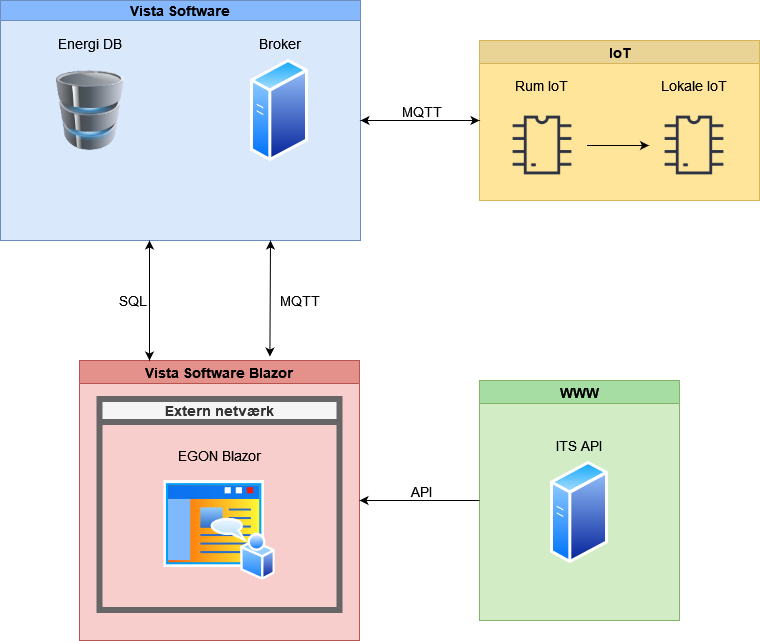

The diagram above was exported from draw.io. Its source (the exported page's mxGraphModel, read from the mxfile embedded in the PNG):
<mxGraphModel dx="607" dy="754" grid="1" gridSize="10" guides="1" tooltips="1" connect="1" arrows="1" fold="1" page="1" pageScale="1" pageWidth="827" pageHeight="1169" math="0" shadow="0">
  <root>
    <mxCell id="0" />
    <mxCell id="1" parent="0" />
    <mxCell id="zSB0xpW8F4KiAZgMJSDU-1" value="Vista Software Blazor" style="swimlane;fillColor=#e4908b;strokeColor=#b85450;swimlaneFillColor=#F8CECC;fontSize=14;" parent="1" vertex="1">
      <mxGeometry x="960" y="440" width="280" height="280" as="geometry" />
    </mxCell>
    <mxCell id="zSB0xpW8F4KiAZgMJSDU-2" value="Extern netværk" style="swimlane;strokeWidth=6;fillColor=#f5f5f5;fontColor=#333333;strokeColor=#666666;fontSize=14;" parent="zSB0xpW8F4KiAZgMJSDU-1" vertex="1">
      <mxGeometry x="20" y="38.5" width="240" height="211" as="geometry" />
    </mxCell>
    <mxCell id="zSB0xpW8F4KiAZgMJSDU-3" value="" style="image;aspect=fixed;perimeter=ellipsePerimeter;html=1;align=center;shadow=0;dashed=0;spacingTop=3;image=img/lib/active_directory/home_page.svg;" parent="zSB0xpW8F4KiAZgMJSDU-2" vertex="1">
      <mxGeometry x="64.44999999999999" y="81" width="111.11" height="100" as="geometry" />
    </mxCell>
    <mxCell id="zSB0xpW8F4KiAZgMJSDU-4" value="EGON Blazor" style="text;html=1;strokeColor=none;fillColor=none;align=center;verticalAlign=middle;whiteSpace=wrap;rounded=0;fontSize=14;" parent="zSB0xpW8F4KiAZgMJSDU-2" vertex="1">
      <mxGeometry x="71" y="41" width="98" height="30" as="geometry" />
    </mxCell>
    <mxCell id="zSB0xpW8F4KiAZgMJSDU-5" value="Vista Software" style="swimlane;startSize=20;horizontal=1;containerType=tree;fillColor=#86b8fe;strokeColor=#6c8ebf;gradientColor=none;swimlaneFillColor=#DAE8FC;fontSize=14;" parent="1" vertex="1">
      <mxGeometry x="881" y="80" width="360" height="240" as="geometry" />
    </mxCell>
    <mxCell id="zSB0xpW8F4KiAZgMJSDU-6" value="" style="image;html=1;image=img/lib/clip_art/computers/Database_128x128.png" parent="zSB0xpW8F4KiAZgMJSDU-5" vertex="1">
      <mxGeometry x="50" y="70" width="80" height="80" as="geometry" />
    </mxCell>
    <mxCell id="zSB0xpW8F4KiAZgMJSDU-7" value="Energi DB" style="text;html=1;strokeColor=none;fillColor=none;align=center;verticalAlign=middle;whiteSpace=wrap;rounded=0;fontSize=14;" parent="zSB0xpW8F4KiAZgMJSDU-5" vertex="1">
      <mxGeometry x="50" y="28.21" width="80" height="30" as="geometry" />
    </mxCell>
    <mxCell id="zSB0xpW8F4KiAZgMJSDU-8" value="" style="image;aspect=fixed;perimeter=ellipsePerimeter;html=1;align=center;shadow=0;dashed=0;spacingTop=3;image=img/lib/active_directory/generic_server.svg;" parent="zSB0xpW8F4KiAZgMJSDU-5" vertex="1">
      <mxGeometry x="250" y="58.21" width="58" height="103.57" as="geometry" />
    </mxCell>
    <mxCell id="zSB0xpW8F4KiAZgMJSDU-9" value="Broker" style="text;html=1;strokeColor=none;fillColor=none;align=center;verticalAlign=middle;whiteSpace=wrap;rounded=0;fontSize=14;" parent="zSB0xpW8F4KiAZgMJSDU-5" vertex="1">
      <mxGeometry x="250" y="28.210000000000008" width="60" height="30" as="geometry" />
    </mxCell>
    <mxCell id="zSB0xpW8F4KiAZgMJSDU-10" value="WWW" style="swimlane;swimlaneFillColor=#d2ecc5;fillColor=#a5dda2;strokeColor=#82b366;fontSize=14;" parent="1" vertex="1">
      <mxGeometry x="1360" y="460" width="200" height="240" as="geometry" />
    </mxCell>
    <mxCell id="zSB0xpW8F4KiAZgMJSDU-11" value="" style="image;aspect=fixed;perimeter=ellipsePerimeter;html=1;align=center;shadow=0;dashed=0;spacingTop=3;image=img/lib/active_directory/generic_server.svg;" parent="zSB0xpW8F4KiAZgMJSDU-10" vertex="1">
      <mxGeometry x="71" y="80" width="58" height="103.57" as="geometry" />
    </mxCell>
    <mxCell id="zSB0xpW8F4KiAZgMJSDU-12" value="ITS API" style="text;html=1;strokeColor=none;fillColor=none;align=center;verticalAlign=middle;whiteSpace=wrap;rounded=0;fontSize=14;" parent="zSB0xpW8F4KiAZgMJSDU-10" vertex="1">
      <mxGeometry x="65" y="50" width="70" height="30" as="geometry" />
    </mxCell>
    <mxCell id="zSB0xpW8F4KiAZgMJSDU-13" value="" style="endArrow=classic;html=1;rounded=0;entryX=1;entryY=0.5;entryDx=0;entryDy=0;exitX=0;exitY=0.5;exitDx=0;exitDy=0;" parent="1" source="zSB0xpW8F4KiAZgMJSDU-10" target="zSB0xpW8F4KiAZgMJSDU-1" edge="1">
      <mxGeometry width="50" height="50" relative="1" as="geometry">
        <mxPoint x="1400" y="200" as="sourcePoint" />
        <mxPoint x="1320" y="270" as="targetPoint" />
      </mxGeometry>
    </mxCell>
    <mxCell id="zSB0xpW8F4KiAZgMJSDU-14" value="API" style="edgeLabel;html=1;align=center;verticalAlign=middle;resizable=0;points=[];fontSize=14;" parent="zSB0xpW8F4KiAZgMJSDU-13" vertex="1" connectable="0">
      <mxGeometry x="0.1033" y="-5" relative="1" as="geometry">
        <mxPoint x="7" y="-5" as="offset" />
      </mxGeometry>
    </mxCell>
    <mxCell id="zSB0xpW8F4KiAZgMJSDU-15" value="" style="endArrow=classic;startArrow=classic;html=1;rounded=0;exitX=0.25;exitY=0;exitDx=0;exitDy=0;fontSize=14;" parent="1" source="zSB0xpW8F4KiAZgMJSDU-1" edge="1">
      <mxGeometry width="50" height="50" relative="1" as="geometry">
        <mxPoint x="900" y="420" as="sourcePoint" />
        <mxPoint x="1030" y="320" as="targetPoint" />
      </mxGeometry>
    </mxCell>
    <mxCell id="zSB0xpW8F4KiAZgMJSDU-16" value="SQL" style="edgeLabel;html=1;align=center;verticalAlign=middle;resizable=0;points=[];fontSize=14;" parent="zSB0xpW8F4KiAZgMJSDU-15" vertex="1" connectable="0">
      <mxGeometry x="0.2279" y="2" relative="1" as="geometry">
        <mxPoint x="-16" y="13" as="offset" />
      </mxGeometry>
    </mxCell>
    <mxCell id="zSB0xpW8F4KiAZgMJSDU-17" value="" style="endArrow=classic;startArrow=classic;html=1;rounded=0;entryX=0.75;entryY=1;entryDx=0;entryDy=0;exitX=0.68;exitY=-0.014;exitDx=0;exitDy=0;exitPerimeter=0;" parent="1" source="zSB0xpW8F4KiAZgMJSDU-1" target="zSB0xpW8F4KiAZgMJSDU-5" edge="1">
      <mxGeometry width="50" height="50" relative="1" as="geometry">
        <mxPoint x="1130" y="410" as="sourcePoint" />
        <mxPoint x="1180" y="360" as="targetPoint" />
      </mxGeometry>
    </mxCell>
    <mxCell id="zSB0xpW8F4KiAZgMJSDU-18" value="MQTT" style="edgeLabel;html=1;align=center;verticalAlign=middle;resizable=0;points=[];fontSize=14;" parent="zSB0xpW8F4KiAZgMJSDU-17" vertex="1" connectable="0">
      <mxGeometry x="0.2495" y="-2" relative="1" as="geometry">
        <mxPoint x="27" y="16" as="offset" />
      </mxGeometry>
    </mxCell>
    <mxCell id="zSB0xpW8F4KiAZgMJSDU-19" value="IoT" style="swimlane;fontSize=14;fillColor=#e9d495;strokeColor=#d6b656;swimlaneFillColor=#FFE599;" parent="1" vertex="1">
      <mxGeometry x="1360" y="120" width="280" height="160" as="geometry" />
    </mxCell>
    <mxCell id="zSB0xpW8F4KiAZgMJSDU-21" value="" style="shape=image;html=1;verticalAlign=top;verticalLabelPosition=bottom;labelBackgroundColor=#ffffff;imageAspect=0;aspect=fixed;image=https://cdn2.iconfinder.com/data/icons/electronic-13/480/3-electronic-arduino-chipset-icon-2-128.png" parent="zSB0xpW8F4KiAZgMJSDU-19" vertex="1">
      <mxGeometry x="17.5" y="60" width="90" height="90" as="geometry" />
    </mxCell>
    <mxCell id="zSB0xpW8F4KiAZgMJSDU-22" value="" style="shape=image;html=1;verticalAlign=top;verticalLabelPosition=bottom;labelBackgroundColor=#ffffff;imageAspect=0;aspect=fixed;image=https://cdn2.iconfinder.com/data/icons/electronic-13/480/3-electronic-arduino-chipset-icon-2-128.png" parent="zSB0xpW8F4KiAZgMJSDU-19" vertex="1">
      <mxGeometry x="169.5" y="60" width="90" height="90" as="geometry" />
    </mxCell>
    <mxCell id="zSB0xpW8F4KiAZgMJSDU-24" value="Rum IoT" style="text;html=1;strokeColor=none;fillColor=none;align=center;verticalAlign=middle;whiteSpace=wrap;rounded=0;fontSize=14;" parent="zSB0xpW8F4KiAZgMJSDU-19" vertex="1">
      <mxGeometry x="10" y="30" width="105" height="30" as="geometry" />
    </mxCell>
    <mxCell id="zSB0xpW8F4KiAZgMJSDU-25" value="" style="endArrow=classic;html=1;rounded=0;entryX=0;entryY=0.5;entryDx=0;entryDy=0;exitX=1;exitY=0.5;exitDx=0;exitDy=0;" parent="zSB0xpW8F4KiAZgMJSDU-19" source="zSB0xpW8F4KiAZgMJSDU-21" target="zSB0xpW8F4KiAZgMJSDU-22" edge="1">
      <mxGeometry width="50" height="50" relative="1" as="geometry">
        <mxPoint x="130" y="110" as="sourcePoint" />
        <mxPoint x="90" y="210" as="targetPoint" />
      </mxGeometry>
    </mxCell>
    <mxCell id="zSB0xpW8F4KiAZgMJSDU-26" value="Lokale IoT" style="text;html=1;strokeColor=none;fillColor=none;align=center;verticalAlign=middle;whiteSpace=wrap;rounded=0;fontSize=14;" parent="zSB0xpW8F4KiAZgMJSDU-19" vertex="1">
      <mxGeometry x="177" y="30" width="75" height="30" as="geometry" />
    </mxCell>
    <mxCell id="zSB0xpW8F4KiAZgMJSDU-27" value="" style="endArrow=classic;startArrow=classic;html=1;rounded=0;entryX=1;entryY=0.5;entryDx=0;entryDy=0;" parent="1" target="zSB0xpW8F4KiAZgMJSDU-5" edge="1">
      <mxGeometry width="50" height="50" relative="1" as="geometry">
        <mxPoint x="1360" y="200" as="sourcePoint" />
        <mxPoint x="1260" y="240" as="targetPoint" />
      </mxGeometry>
    </mxCell>
    <mxCell id="zSB0xpW8F4KiAZgMJSDU-28" value="MQTT" style="edgeLabel;html=1;align=center;verticalAlign=middle;resizable=0;points=[];fontSize=14;" parent="zSB0xpW8F4KiAZgMJSDU-27" vertex="1" connectable="0">
      <mxGeometry x="0.2495" y="-2" relative="1" as="geometry">
        <mxPoint x="15" y="-8" as="offset" />
      </mxGeometry>
    </mxCell>
  </root>
</mxGraphModel>